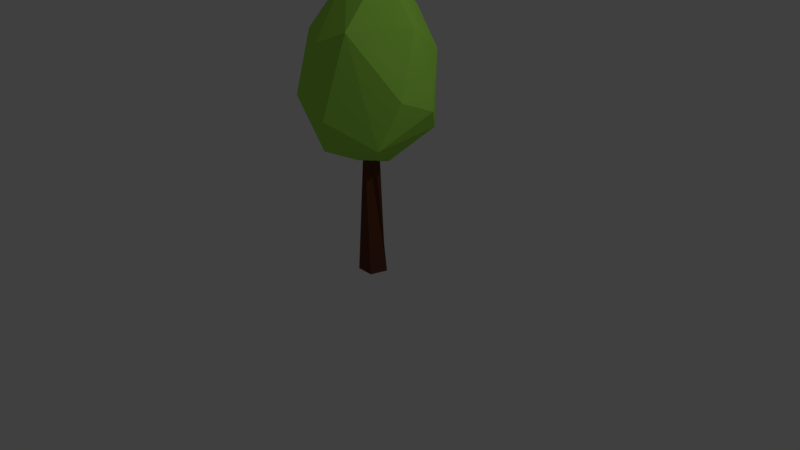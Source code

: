 # Source: Tree1.blend  (saved by Blender 2.77.0; exported with 4.5.12 LTS)
import bpy
from mathutils import Matrix  # noqa: F401  (used for matrix-valued properties, if any)

bpy.ops.wm.read_factory_settings(use_empty=True)
scene = bpy.context.scene
scene.name = 'Scene'

# ---- collections
col_collection_1 = bpy.data.collections.new('Collection 1'); scene.collection.children.link(col_collection_1)

# ---- materials (node trees are filled in below, after node groups)
mat_leaves = bpy.data.materials.new('Leaves')
mat_leaves.alpha_threshold = 0.0
mat_leaves.roughness = 0.5
mat_trunk = bpy.data.materials.new('Trunk')
mat_trunk.alpha_threshold = 0.0
mat_trunk.roughness = 0.5

# ---- material node trees
mat_leaves.use_nodes = True; mat_leaves.node_tree.nodes.clear()
_N = mat_leaves.node_tree.nodes; _L = mat_leaves.node_tree.links
n0 = _N.new('ShaderNodeOutputMaterial'); n0.name = 'Material Output'; n0.location = (300, 300)
n1 = _N.new('ShaderNodeBsdfDiffuse'); n1.name = 'Diffuse BSDF'; n1.location = (10, 300)
n1.inputs[0].default_value = (0.3884, 0.8, 0.09303, 1.0)
_L.new(n1.outputs[0], n0.inputs[0])
n0.is_active_output = True
mat_trunk.use_nodes = True; mat_trunk.node_tree.nodes.clear()
_N = mat_trunk.node_tree.nodes; _L = mat_trunk.node_tree.links
n0 = _N.new('ShaderNodeOutputMaterial'); n0.name = 'Material Output'; n0.location = (300, 300)
n1 = _N.new('ShaderNodeBsdfDiffuse'); n1.name = 'Diffuse BSDF'; n1.location = (10, 300)
n1.inputs[0].default_value = (0.1376, 0.0471, 0.02364, 1.0)
_L.new(n1.outputs[0], n0.inputs[0])
n0.is_active_output = True

# ---- world
world_world = bpy.data.worlds.new('World'); scene.world = world_world
world_world.color = (0.05088, 0.05088, 0.05088)
world_world.use_sun_shadow = False
world_world.sun_shadow_jitter_overblur = 0.0
world_world.cycles.sampling_method = 'MANUAL'

# ---- cameras
cam_camera = bpy.data.cameras.new('Camera')
cam_camera.clip_end = 100.0
cam_camera.lens = 35.0
cam_camera.sensor_width = 32.0
cam_camera.sensor_height = 18.0
cam_camera.ortho_scale = 7.314
cam_camera.dof.focus_distance = 0.0

# ---- lights
light_lamp = bpy.data.lights.new('Lamp', 'POINT')
light_lamp.transmission_factor = 0.0
light_lamp.cutoff_distance = 30.0
light_lamp.energy = 100.0
light_lamp.shadow_buffer_clip_start = 1.001
light_lamp.shadow_soft_size = 0.1
light_lamp.shadow_maximum_resolution = 0.006
light_lamp.use_absolute_resolution = True

# ---- meshes
me_cylinder = bpy.data.meshes.new('Cylinder')
me_cylinder.from_pydata([(-0.05843, -0.1595, 1.329), (-0.4417, 0.447, 1.619), (0.5261, 0.5682, 1.725), (-0.2369, 0.7988, 2.307), (0.6459, 0.1271, 3.012), (-0.1395, 0.4119, 3.476), (-0.06776, -0.7132, 2.864), (0.2431, 0.004597, 3.62), (0.7933, -0.2235, 2.263), (0.3615, 0.7675, 2.612), (-0.7416, 0.3997, 2.449), (-0.4952, -0.6879, 2.177), (0.1165, -0.8044, 2.024), (0.7345, 0.3283, 2.019), (-0.03666, 0.6231, 1.637), (-0.5988, -0.03031, 1.522), (0.186, 0.1174, 1.305), (-0.08516, -0.6432, 1.571), (0.09294, 0.6881, 3.119), (-0.1404, -0.1589, 3.546), (0.6309, -0.4404, 1.703), (-0.797, -0.111, 1.81), (-0.6083, 0.4212, 3.066), (0.3025, -0.5846, 3.024), (-0.692, -0.305, 2.863), (-0.4293, 0.2652, 3.371), (-9.618e-09, 0.1932, -0.1932), (0.07784, 0.05486, 1.931), (0.1838, 0.05971, -0.1932), (0.07622, -0.05707, 1.931), (0.1136, -0.1563, -0.1932), (-0.03073, -0.09013, 1.931), (-0.1136, -0.1563, -0.1932), (-0.09521, 0.001371, 1.931), (-0.1838, 0.05971, -0.1932), (-0.02812, 0.09098, 1.931)], [], [(16, 20, 0), (0, 15, 1), (1, 14, 16), (12, 11, 17), (2, 9, 13), (24, 11, 6), (5, 7, 18), (5, 19, 7), (5, 25, 19), (22, 5, 18), (19, 25, 24), (24, 25, 22), (6, 19, 24), (19, 23, 7), (4, 7, 23), (9, 4, 13), (9, 18, 4), (3, 18, 9), (3, 10, 22), (22, 18, 3), (10, 21, 24), (24, 22, 10), (6, 12, 23), (8, 23, 20), (4, 23, 8), (3, 9, 2), (10, 3, 1), (10, 1, 21), (11, 24, 21), (8, 20, 13), (1, 15, 21), (17, 21, 15), (11, 21, 17), (13, 20, 2), (0, 20, 17), (0, 1, 16), (7, 4, 18), (22, 25, 5), (19, 6, 23), (6, 11, 12), (3, 14, 1), (14, 3, 2), (23, 12, 20), (17, 20, 12), (4, 8, 13), (2, 16, 14), (15, 0, 17), (2, 20, 16), (26, 27, 29, 28), (28, 29, 31, 30), (30, 31, 33, 32), (29, 27, 35, 33, 31), (32, 33, 35, 34), (34, 35, 27, 26)])
me_cylinder.polygons.foreach_set('material_index', [0, 0, 0, 0, 0, 0, 0, 0, 0, 0, 0, 0, 0, 0, 0, 0, 0, 0, 0, 0, 0, 0, 0, 0, 0, 0, 0, 0, 0, 0, 0, 0, 0, 0, 0, 0, 0, 0, 0, 0, 0, 0, 0, 0, 0, 0, 0, 0, 1, 1, 1, 1, 1, 1])
me_cylinder.materials.append(mat_leaves)
me_cylinder.materials.append(mat_trunk)
me_cylinder.use_remesh_preserve_volume = False
me_cylinder.use_remesh_preserve_attributes = False
me_cylinder.use_mirror_vertex_groups = False
me_cylinder.update()

# ---- objects
ob_cylinder = bpy.data.objects.new('Cylinder', me_cylinder)
ob_lamp = bpy.data.objects.new('Lamp', light_lamp)
ob_camera = bpy.data.objects.new('Camera', cam_camera)

# ---- transforms, parenting, visibility, modifiers, constraints
ob_cylinder.location = (0.0, 0.0, 0.0)
ob_cylinder.lineart.crease_threshold = 0.0
ob_lamp.location = (4.076, 1.005, 5.904)
ob_lamp.rotation_euler = (0.6503, 0.05522, 1.866)
ob_lamp.lock_rotations_4d = False
ob_lamp.empty_display_type = 'ARROWS'
ob_lamp.color = (0.0, 0.0, 0.0, 0.0)
ob_lamp.lineart.crease_threshold = 0.0
ob_camera.location = (7.481, -6.508, 5.344)
ob_camera.rotation_euler = (1.109, 0.01082, 0.8149)
ob_camera.lock_rotations_4d = False
ob_camera.empty_display_type = 'ARROWS'
ob_camera.color = (0.0, 0.0, 0.0, 0.0)
ob_camera.display_type = 'WIRE'
ob_camera.lineart.crease_threshold = 0.0

# ---- collection membership
col_collection_1.objects.link(ob_cylinder)
col_collection_1.objects.link(ob_lamp)
col_collection_1.objects.link(ob_camera)

# ---- scene / render settings (as saved in the file)
scene.camera = ob_camera
scene.frame_start = 1; scene.frame_end = 250; scene.frame_set(1)
scene.render.engine = 'CYCLES'
scene.render.resolution_percentage = 50
scene.render.dither_intensity = 0.0
scene.cycles.use_denoising = False
scene.cycles.samples = 128
scene.cycles.sampling_pattern = 'TABULATED_SOBOL'
scene.cycles.light_sampling_threshold = 0.0
scene.cycles.use_adaptive_sampling = False
scene.cycles.use_light_tree = False
scene.cycles.blur_glossy = 0.0
scene.cycles.sample_clamp_indirect = 0.0
scene.view_settings.view_transform = 'Standard'
bpy.context.view_layer.update()
